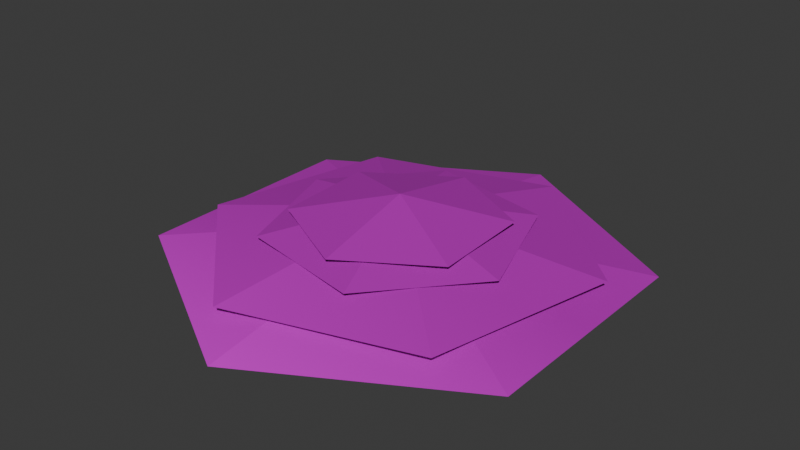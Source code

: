# Source: LeafPile.blend  (saved by Blender 4.2.66; exported with 4.5.12 LTS)
import bpy
from mathutils import Matrix  # noqa: F401  (used for matrix-valued properties, if any)

bpy.ops.wm.read_factory_settings(use_empty=True)
scene = bpy.context.scene
scene.name = 'Scene'

# ---- collections
col_collection = bpy.data.collections.new('Collection'); scene.collection.children.link(col_collection)

# ---- images (referenced by path relative to the original .blend; pixels are not part of the script)
import os
ASSET_DIR = os.environ.get("B2B_ASSET_DIR", "")  # directory of the original .blend (textures are referenced by path, not embedded)
HERE = os.path.dirname(os.path.abspath(__file__))  # packed textures are extracted next to this script under _unpacked/

def load_image(name, relpath, width, height, colorspace="sRGB"):
    """Load a texture the original file referenced (path relative to the .blend, or extracted next to this script)."""
    p = next((c for c in (os.path.join(HERE, relpath), os.path.join(ASSET_DIR, relpath)) if relpath and os.path.exists(c)), "")
    if p:
        img = bpy.data.images.load(p, check_existing=True)
        img.name = name
    else:  # same state as the original file: an image datablock whose file is absent (Cycles renders it pink)
        img = bpy.data.images.new(name, width, height)
        img.source = "FILE"
        img.filepath = "//" + (relpath or name)
    img.colorspace_settings.name = colorspace
    return img
img_leaftexture_png = load_image('LeafTexture.png', 'LeafTexture.png', 1024, 1024, 'sRGB')

# ---- materials (node trees are filled in below, after node groups)
mat_material = bpy.data.materials.new('Material')
mat_material.alpha_threshold = 0.0
mat_material.use_transparent_shadow = False
mat_material.roughness = 0.5
mat_material.line_color = (0.0, 0.0, 0.0, 1.0)

# ---- material node trees
mat_material.use_nodes = True; mat_material.node_tree.nodes.clear()
_N = mat_material.node_tree.nodes; _L = mat_material.node_tree.links
n0 = _N.new('ShaderNodeOutputMaterial'); n0.name = 'Material Output'; n0.location = (164, 312)
n1 = _N.new('ShaderNodeBsdfPrincipled'); n1.name = 'Principled BSDF'; n1.location = (-126, 312)
n1.inputs[2].default_value = 1.0
n1.inputs[3].default_value = 1.45
n2 = _N.new('ShaderNodeTexImage'); n2.name = 'Image Texture'; n2.location = (-779, 378)
n2.image = img_leaftexture_png
n2.interpolation = 'Closest'
n3 = _N.new('ShaderNodeVertexColor'); n3.name = 'Color Attribute'; n3.location = (-628, 21)
n3.layer_name = 'Color'
n4 = _N.new('ShaderNodeMix'); n4.name = 'Mix'; n4.location = (-394, 163)
n4.data_type = 'RGBA'
n4.blend_type = 'MULTIPLY'
n4.inputs[0].default_value = 0.5333
_L.new(n1.outputs[0], n0.inputs[0])
_L.new(n2.outputs[1], n1.inputs[4])
_L.new(n2.outputs[0], n4.inputs[6])
_L.new(n3.outputs[0], n4.inputs[7])
_L.new(n4.outputs[2], n1.inputs[0])
n0.is_active_output = True

# ---- world
world_world = bpy.data.worlds.new('World'); scene.world = world_world
world_world.use_nodes = True; world_world.node_tree.nodes.clear()
_N = world_world.node_tree.nodes; _L = world_world.node_tree.links
n0 = _N.new('ShaderNodeOutputWorld'); n0.name = 'World Output'; n0.location = (300, 300)
n1 = _N.new('ShaderNodeBackground'); n1.name = 'Background'; n1.location = (10, 300)
n1.inputs[0].default_value = (0.05088, 0.05088, 0.05088, 1.0)
_L.new(n1.outputs[0], n0.inputs[0])
n0.is_active_output = True
world_world.color = (0.05088, 0.05088, 0.05088)
world_world.sun_shadow_jitter_overblur = 0.0

# ---- meshes
me_plane = bpy.data.meshes.new('Plane')
me_plane.from_pydata([(0.0, 0.0, 0.3054), (0.0, 2.0, 0.0), (-1.732, 1.0, 0.0), (-1.732, -1.0, 0.0), (0.0, -2.0, 0.0), (1.732, -1.0, 0.0), (1.732, 1.0, 0.0), (-1.732, 0.0, 0.0), (1.732, 0.0, 0.0), (2.317e-09, -1.158e-09, 0.4366), (0.3727, 1.608, 0.1326), (-1.206, 1.127, 0.1326), (-1.579, -0.481, 0.1326), (-0.3727, -1.608, 0.1326), (1.206, -1.127, 0.1326), (1.579, 0.481, 0.1326), (-1.392, 0.3228, 0.1326), (1.392, -0.3228, 0.1326), (3.705e-09, -4.919e-09, 0.4948), (-0.3636, 1.05, 0.2651), (-1.091, 0.2102, 0.2651), (-0.7276, -0.8399, 0.2651), (0.3636, -1.05, 0.2651), (1.091, -0.2102, 0.2651), (0.7276, 0.8399, 0.2651), (-0.9094, -0.3149, 0.2651), (0.9094, 0.3149, 0.2651), (1.999e-09, 3.384e-09, 0.5399), (0.7477, 0.4777, 0.3541), (-0.0399, 0.8864, 0.3541), (-0.7876, 0.4086, 0.3541), (-0.7477, -0.4777, 0.3541), (0.0399, -0.8864, 0.3541), (0.7876, -0.4086, 0.3541), (-0.4137, 0.6475, 0.3541), (0.4137, -0.6475, 0.3541)], [], [(0, 1, 2), (0, 7, 3), (0, 3, 4), (0, 4, 5), (0, 8, 6), (0, 6, 1), (8, 0, 5), (7, 0, 2), (9, 10, 11), (9, 16, 12), (9, 12, 13), (9, 13, 14), (9, 17, 15), (9, 15, 10), (17, 9, 14), (16, 9, 11), (18, 19, 20), (18, 25, 21), (18, 21, 22), (18, 22, 23), (18, 26, 24), (18, 24, 19), (26, 18, 23), (25, 18, 20), (27, 28, 29), (27, 34, 30), (27, 30, 31), (27, 31, 32), (27, 35, 33), (27, 33, 28), (35, 27, 32), (34, 27, 29)])
_uv = me_plane.uv_layers.new(name='UVMap')
_uv.uv.foreach_set('vector', [7.872e-05, 0.9999, 5.834e-05, 3.02e-05, 0.857, 0.5069, 7.872e-05, 0.9999, 0.8582, 0.9999, 0.857, 0.5069, 7.872e-05, 0.9999, 0.857, 0.5069, 5.834e-05, 3.02e-05, 7.872e-05, 0.9999, 5.834e-05, 3.02e-05, 0.857, 0.5069, 7.872e-05, 0.9999, 0.8582, 0.9999, 0.857, 0.5069, 7.872e-05, 0.9999, 0.857, 0.5069, 5.834e-05, 3.02e-05, 0.8582, 0.9999, 7.872e-05, 0.9999, 0.857, 0.5069, 0.8582, 0.9999, 7.872e-05, 0.9999, 0.857, 0.5069, 7.872e-05, 0.9999, 5.834e-05, 3.02e-05, 0.857, 0.5069, 7.872e-05, 0.9999, 0.8582, 0.9999, 0.857, 0.5069, 7.872e-05, 0.9999, 0.857, 0.5069, 5.834e-05, 3.02e-05, 7.872e-05, 0.9999, 5.834e-05, 3.02e-05, 0.857, 0.5069, 7.872e-05, 0.9999, 0.8582, 0.9999, 0.857, 0.5069, 7.872e-05, 0.9999, 0.857, 0.5069, 5.834e-05, 3.02e-05, 0.8582, 0.9999, 7.872e-05, 0.9999, 0.857, 0.5069, 0.8582, 0.9999, 7.872e-05, 0.9999, 0.857, 0.5069, 7.872e-05, 0.9999, 5.834e-05, 3.02e-05, 0.857, 0.5069, 7.872e-05, 0.9999, 0.8582, 0.9999, 0.857, 0.5069, 7.872e-05, 0.9999, 0.857, 0.5069, 5.834e-05, 3.02e-05, 7.872e-05, 0.9999, 5.834e-05, 3.02e-05, 0.857, 0.5069, 7.872e-05, 0.9999, 0.8582, 0.9999, 0.857, 0.5069, 7.872e-05, 0.9999, 0.857, 0.5069, 5.834e-05, 3.02e-05, 0.8582, 0.9999, 7.872e-05, 0.9999, 0.857, 0.5069, 0.8582, 0.9999, 7.872e-05, 0.9999, 0.857, 0.5069, 7.872e-05, 0.9999, 5.834e-05, 3.02e-05, 0.857, 0.5069, 7.872e-05, 0.9999, 0.8582, 0.9999, 0.857, 0.5069, 7.872e-05, 0.9999, 0.857, 0.5069, 5.834e-05, 3.02e-05, 7.872e-05, 0.9999, 5.834e-05, 3.02e-05, 0.857, 0.5069, 7.872e-05, 0.9999, 0.8582, 0.9999, 0.857, 0.5069, 7.872e-05, 0.9999, 0.857, 0.5069, 5.834e-05, 3.02e-05, 0.8582, 0.9999, 7.872e-05, 0.9999, 0.857, 0.5069, 0.8582, 0.9999, 7.872e-05, 0.9999, 0.857, 0.5069])
_ca = me_plane.color_attributes.new('Color', 'FLOAT_COLOR', 'CORNER')
_ca.data.foreach_set('color', [4.359e-06, 4.359e-06, 4.359e-06, 1.0, 0.04336, 0.04336, 0.04336, 1.0, 0.07649, 0.07649, 0.07649, 1.0, 4.359e-06, 4.359e-06, 4.359e-06, 1.0, 0.04066, 0.04066, 0.04066, 1.0, 0.2704, 0.2704, 0.2704, 1.0, 4.359e-06, 4.359e-06, 4.359e-06, 1.0, 0.2704, 0.2704, 0.2704, 1.0, 0.5088, 0.5088, 0.5088, 1.0, 4.359e-06, 4.359e-06, 4.359e-06, 1.0, 0.5088, 0.5088, 0.5088, 1.0, 0.2226, 0.2226, 0.2226, 1.0, 4.359e-06, 4.359e-06, 4.359e-06, 1.0, 0.02912, 0.02912, 0.02912, 1.0, 0.04659, 0.04659, 0.04659, 1.0, 4.359e-06, 4.359e-06, 4.359e-06, 1.0, 0.04659, 0.04659, 0.04659, 1.0, 0.04336, 0.04336, 0.04336, 1.0, 0.02912, 0.02912, 0.02912, 1.0, 4.359e-06, 4.359e-06, 4.359e-06, 1.0, 0.2226, 0.2226, 0.2226, 1.0, 0.04066, 0.04066, 0.04066, 1.0, 4.359e-06, 4.359e-06, 4.359e-06, 1.0, 0.07649, 0.07649, 0.07649, 1.0, 3.599e-06, 3.599e-06, 3.599e-06, 1.0, 0.004926, 0.004926, 0.004926, 1.0, 0.01649, 0.01649, 0.01649, 1.0, 3.599e-06, 3.599e-06, 3.599e-06, 1.0, 0.003125, 0.003125, 0.003125, 1.0, 0.05231, 0.05231, 0.05231, 1.0, 3.599e-06, 3.599e-06, 3.599e-06, 1.0, 0.05231, 0.05231, 0.05231, 1.0, 0.1894, 0.1894, 0.1894, 1.0, 3.599e-06, 3.599e-06, 3.599e-06, 1.0, 0.1894, 0.1894, 0.1894, 1.0, 0.07355, 0.07355, 0.07355, 1.0, 3.599e-06, 3.599e-06, 3.599e-06, 1.0, 0.007382, 0.007382, 0.007382, 1.0, 0.007946, 0.007946, 0.007946, 1.0, 3.599e-06, 3.599e-06, 3.599e-06, 1.0, 0.007946, 0.007946, 0.007946, 1.0, 0.004926, 0.004926, 0.004926, 1.0, 0.007382, 0.007382, 0.007382, 1.0, 3.599e-06, 3.599e-06, 3.599e-06, 1.0, 0.07355, 0.07355, 0.07355, 1.0, 0.003125, 0.003125, 0.003125, 1.0, 3.599e-06, 3.599e-06, 3.599e-06, 1.0, 0.01649, 0.01649, 0.01649, 1.0, 3.879e-06, 3.879e-06, 3.879e-06, 1.0, 0.0003584, 0.0003584, 0.0003584, 1.0, 0.0007883, 0.0007883, 0.0007883, 1.0, 3.879e-06, 3.879e-06, 3.879e-06, 1.0, 0.0009363, 0.0009363, 0.0009363, 1.0, 0.007257, 0.007257, 0.007257, 1.0, 3.879e-06, 3.879e-06, 3.879e-06, 1.0, 0.007257, 0.007257, 0.007257, 1.0, 0.006472, 0.006472, 0.006472, 1.0, 3.879e-06, 3.879e-06, 3.879e-06, 1.0, 0.006472, 0.006472, 0.006472, 1.0, 0.000539, 0.000539, 0.000539, 1.0, 3.879e-06, 3.879e-06, 3.879e-06, 1.0, 5.187e-05, 5.187e-05, 5.187e-05, 1.0, 0.000104, 0.000104, 0.000104, 1.0, 3.879e-06, 3.879e-06, 3.879e-06, 1.0, 0.000104, 0.000104, 0.000104, 1.0, 0.0003584, 0.0003584, 0.0003584, 1.0, 5.187e-05, 5.187e-05, 5.187e-05, 1.0, 3.879e-06, 3.879e-06, 3.879e-06, 1.0, 0.000539, 0.000539, 0.000539, 1.0, 0.0009363, 0.0009363, 0.0009363, 1.0, 3.879e-06, 3.879e-06, 3.879e-06, 1.0, 0.0007883, 0.0007883, 0.0007883, 1.0, 4.421e-06, 4.421e-06, 4.421e-06, 1.0, 3.441e-05, 3.441e-05, 3.441e-05, 1.0, 6.633e-05, 6.633e-05, 6.633e-05, 1.0, 4.421e-06, 4.421e-06, 4.421e-06, 1.0, 8.094e-05, 8.094e-05, 8.094e-05, 1.0, 0.0002187, 0.0002187, 0.0002187, 1.0, 4.421e-06, 4.421e-06, 4.421e-06, 1.0, 0.0002187, 0.0002187, 0.0002187, 1.0, 0.0008252, 0.0008252, 0.0008252, 1.0, 4.421e-06, 4.421e-06, 4.421e-06, 1.0, 0.0008252, 0.0008252, 0.0008252, 1.0, 0.001571, 0.001571, 0.001571, 1.0, 4.421e-06, 4.421e-06, 4.421e-06, 1.0, 0.0002342, 0.0002342, 0.0002342, 1.0, 0.0001461, 0.0001461, 0.0001461, 1.0, 4.421e-06, 4.421e-06, 4.421e-06, 1.0, 0.0001461, 0.0001461, 0.0001461, 1.0, 3.441e-05, 3.441e-05, 3.441e-05, 1.0, 0.0002342, 0.0002342, 0.0002342, 1.0, 4.421e-06, 4.421e-06, 4.421e-06, 1.0, 0.001571, 0.001571, 0.001571, 1.0, 8.094e-05, 8.094e-05, 8.094e-05, 1.0, 4.421e-06, 4.421e-06, 4.421e-06, 1.0, 6.633e-05, 6.633e-05, 6.633e-05, 1.0])
me_plane.materials.append(mat_material)
me_plane.update()

# ---- objects
ob_plane = bpy.data.objects.new('Plane', me_plane)

# ---- transforms, parenting, visibility, modifiers, constraints
ob_plane.location = (0.0, 0.0, 0.0)
ob_plane.scale = (0.5, 0.5, 0.5)

# ---- collection membership
col_collection.objects.link(ob_plane)

# ---- scene / render settings (as saved in the file)
scene.frame_start = 1; scene.frame_end = 250; scene.frame_set(1)
scene.render.engine = 'BLENDER_EEVEE_NEXT'
bpy.context.view_layer.update()

# ---- added for rendering (the .blend has no active camera and no usable light): camera, sun
cam_auto = bpy.data.cameras.new('AutoCamera')
cam_auto.lens = 50.0
cam_auto.sensor_width = 36.0
cam_auto.clip_end = 1000.0
ob_auto_camera = bpy.data.objects.new('AutoCamera', cam_auto)
scene.collection.objects.link(ob_auto_camera)
ob_auto_camera.location = (2.46062, -2.95275, 2.10348)
ob_auto_camera.rotation_euler = (1.09748, -7.21219e-08, 0.694738)
scene.camera = ob_auto_camera
light_auto_sun = bpy.data.lights.new('AutoSun', 'SUN')
light_auto_sun.energy = 3.0
light_auto_sun.angle = 0.0523599
ob_auto_sun = bpy.data.objects.new('AutoSun', light_auto_sun)
scene.collection.objects.link(ob_auto_sun)
ob_auto_sun.rotation_euler = (0.872665, 0.174533, 0.523599)
bpy.context.view_layer.update()
